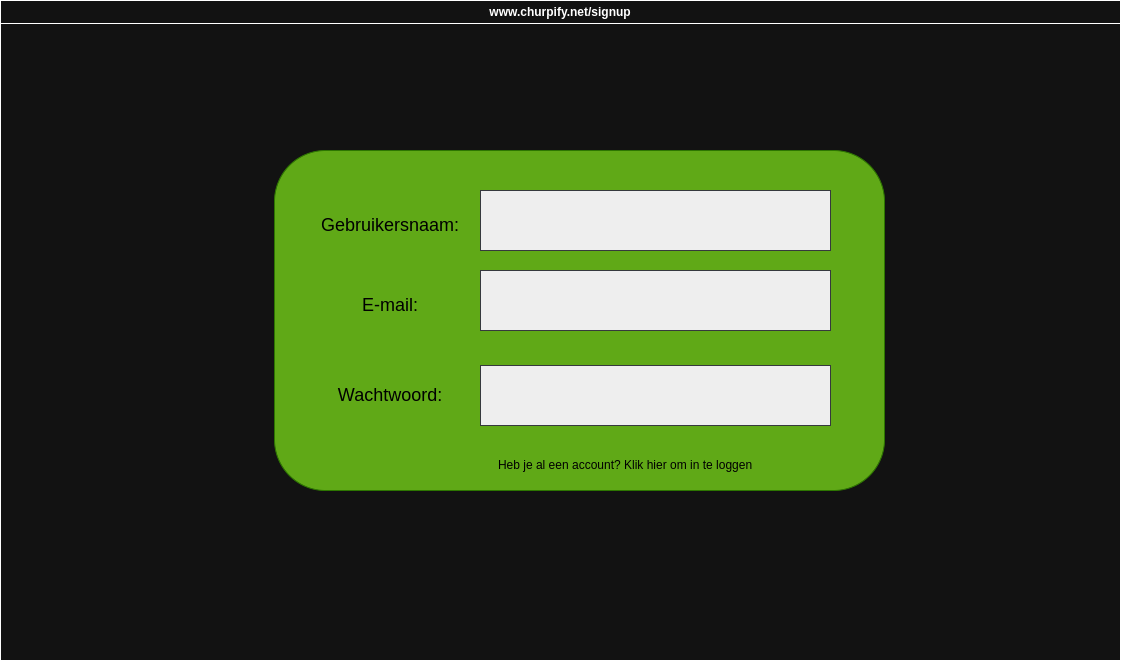

The diagram above was exported from draw.io. Its source (the exported page's mxGraphModel, read from the mxfile embedded in the PNG):
<mxGraphModel dx="1360" dy="843" grid="1" gridSize="10" guides="1" tooltips="1" connect="1" arrows="1" fold="1" page="1" pageScale="1" pageWidth="827" pageHeight="1169" math="0" shadow="0">
  <root>
    <mxCell id="0" />
    <mxCell id="1" parent="0" />
    <mxCell id="QBZt0JNe4HWxU5lZ31Xq-5" value="www.churpify.net/signup" style="swimlane;whiteSpace=wrap;html=1;" vertex="1" parent="1">
      <mxGeometry x="140" y="270" width="1120" height="660" as="geometry" />
    </mxCell>
    <mxCell id="QBZt0JNe4HWxU5lZ31Xq-33" value="" style="rounded=1;whiteSpace=wrap;html=1;fillColor=#60a917;fontColor=#ffffff;strokeColor=#2D7600;" vertex="1" parent="QBZt0JNe4HWxU5lZ31Xq-5">
      <mxGeometry x="274" y="150" width="610" height="340" as="geometry" />
    </mxCell>
    <mxCell id="QBZt0JNe4HWxU5lZ31Xq-34" value="" style="rounded=0;whiteSpace=wrap;html=1;fillColor=#eeeeee;strokeColor=#36393d;" vertex="1" parent="QBZt0JNe4HWxU5lZ31Xq-5">
      <mxGeometry x="480" y="190" width="350" height="60" as="geometry" />
    </mxCell>
    <mxCell id="QBZt0JNe4HWxU5lZ31Xq-35" value="" style="rounded=0;whiteSpace=wrap;html=1;fillColor=#eeeeee;strokeColor=#36393d;" vertex="1" parent="QBZt0JNe4HWxU5lZ31Xq-5">
      <mxGeometry x="480" y="365" width="350" height="60" as="geometry" />
    </mxCell>
    <mxCell id="QBZt0JNe4HWxU5lZ31Xq-36" value="&lt;font style=&quot;font-size: 18px;&quot;&gt;Gebruikersnaam:&lt;/font&gt;" style="text;html=1;align=center;verticalAlign=middle;whiteSpace=wrap;rounded=0;fontColor=#000000;" vertex="1" parent="QBZt0JNe4HWxU5lZ31Xq-5">
      <mxGeometry x="360" y="210" width="60" height="30" as="geometry" />
    </mxCell>
    <mxCell id="QBZt0JNe4HWxU5lZ31Xq-37" value="&lt;font style=&quot;font-size: 18px;&quot;&gt;Wachtwoord:&lt;/font&gt;" style="text;html=1;align=center;verticalAlign=middle;whiteSpace=wrap;rounded=0;fontColor=#000000;" vertex="1" parent="QBZt0JNe4HWxU5lZ31Xq-5">
      <mxGeometry x="360" y="380" width="60" height="30" as="geometry" />
    </mxCell>
    <mxCell id="QBZt0JNe4HWxU5lZ31Xq-39" value="Heb je al een account? Klik hier om in te loggen" style="text;html=1;align=center;verticalAlign=middle;whiteSpace=wrap;rounded=0;fontColor=#000000;" vertex="1" parent="QBZt0JNe4HWxU5lZ31Xq-5">
      <mxGeometry x="470" y="450" width="310" height="30" as="geometry" />
    </mxCell>
    <mxCell id="QBZt0JNe4HWxU5lZ31Xq-42" value="" style="rounded=0;whiteSpace=wrap;html=1;fillColor=#eeeeee;strokeColor=#36393d;" vertex="1" parent="QBZt0JNe4HWxU5lZ31Xq-5">
      <mxGeometry x="480" y="270" width="350" height="60" as="geometry" />
    </mxCell>
    <mxCell id="QBZt0JNe4HWxU5lZ31Xq-43" value="&lt;font style=&quot;font-size: 18px;&quot;&gt;E-mail:&lt;/font&gt;" style="text;html=1;align=center;verticalAlign=middle;whiteSpace=wrap;rounded=0;fontColor=#000000;" vertex="1" parent="QBZt0JNe4HWxU5lZ31Xq-5">
      <mxGeometry x="360" y="290" width="60" height="30" as="geometry" />
    </mxCell>
  </root>
</mxGraphModel>